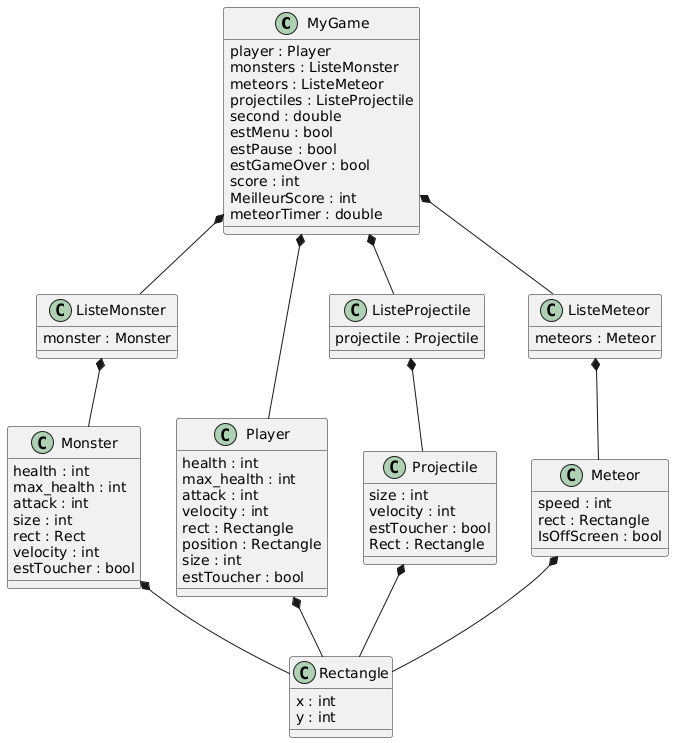

The diagram above was rendered by PlantUML. Its source (embedded in the PNG):
@startuml
class MyGame{
player : Player
monsters : ListeMonster
meteors : ListeMeteor
projectiles : ListeProjectile
second : double
estMenu : bool
estPause : bool
estGameOver : bool
score : int
MeilleurScore : int 
meteorTimer : double

 

}

class ListeMonster{
monster : Monster 
}

class Player{
health : int
max_health : int 
attack : int 
velocity : int
rect : Rectangle
position : Rectangle
size : int 
estToucher : bool

}

class ListeProjectile{
projectile : Projectile
}

class Monster{
health : int
max_health : int
attack : int
size : int
rect : Rect
velocity : int
estToucher : bool

}

class Projectile{
size : int
velocity : int
estToucher : bool
Rect : Rectangle

}

class Meteor{
speed : int
rect : Rectangle
IsOffScreen : bool
}

class ListeMeteor{
meteors : Meteor

}

class Rectangle{
x : int
y : int 
}





MyGame *-- Player
MyGame *-- ListeMonster
MyGame *-- ListeMeteor
MyGame *-- ListeProjectile

ListeMonster *-- Monster
ListeProjectile *-- Projectile
ListeMeteor *-- Meteor
Player *-- Rectangle
Monster *-- Rectangle
Projectile *-- Rectangle
Meteor *-- Rectangle
@enduml